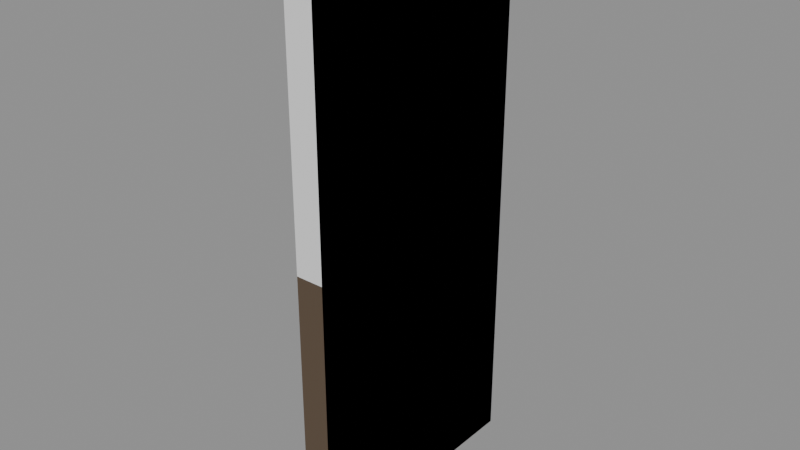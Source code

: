 # Source: booth-14-extra.blend  (saved by Blender 5.3.31; exported with 4.5.12 LTS)
import bpy
from mathutils import Matrix  # noqa: F401  (used for matrix-valued properties, if any)

bpy.ops.wm.read_factory_settings(use_empty=True)
scene = bpy.context.scene
scene.name = 'Scene'

# ---- collections
col_solids = bpy.data.collections.new('solids'); scene.collection.children.link(col_solids)

# ---- materials (node trees are filled in below, after node groups)
mat_5a4a3a = bpy.data.materials.new('#5a4a3a')
mat_5a4a3a.use_backface_culling = True
mat_5a4a3a.diffuse_color = (0.1022, 0.06848, 0.04231, 1.0)
mat_d8a840_metal_0_6 = bpy.data.materials.new('#d8a840 metal 0.6')
mat_d8a840_metal_0_6.use_backface_culling = True
mat_d8a840_metal_0_6.diffuse_color = (0.6867, 0.3916, 0.05127, 1.0)

# ---- material node trees
mat_5a4a3a.use_nodes = True; mat_5a4a3a.node_tree.nodes.clear()
_N = mat_5a4a3a.node_tree.nodes; _L = mat_5a4a3a.node_tree.links
n0 = _N.new('ShaderNodeBsdfPrincipled'); n0.name = 'Principled BSDF'; n0.location = (-200, 100)
n0.inputs[0].default_value = (0.1022, 0.06848, 0.04231, 1.0)
n0.inputs[2].default_value = 0.9
n0.inputs[10].default_value = 0.005
n1 = _N.new('ShaderNodeOutputMaterial'); n1.name = 'Material Output'; n1.location = (200, 100)
_L.new(n0.outputs[0], n1.inputs[0])
n1.is_active_output = True
mat_d8a840_metal_0_6.use_nodes = True; mat_d8a840_metal_0_6.node_tree.nodes.clear()
_N = mat_d8a840_metal_0_6.node_tree.nodes; _L = mat_d8a840_metal_0_6.node_tree.links
n0 = _N.new('ShaderNodeBsdfPrincipled'); n0.name = 'Principled BSDF'; n0.location = (-200, 100)
n0.inputs[0].default_value = (0.6867, 0.3916, 0.05127, 1.0)
n0.inputs[1].default_value = 0.6
n0.inputs[2].default_value = 0.9
n0.inputs[10].default_value = 0.005
n1 = _N.new('ShaderNodeOutputMaterial'); n1.name = 'Material Output'; n1.location = (200, 100)
_L.new(n0.outputs[0], n1.inputs[0])
n1.is_active_output = True

# ---- meshes
me_00__5a4a3a_r320 = bpy.data.meshes.new('00_#5a4a3a_r320')
me_00__5a4a3a_r320.from_pydata([(8.95, 3.2, 0.0), (8.95, 2.3, 0.0), (8.95, 3.2, 2.0), (8.95, 2.3, 2.0), (9.05, 3.2, 0.0), (9.05, 2.3, 0.0), (9.05, 3.2, 2.0), (9.05, 2.3, 2.0)], [], [(0, 1, 3, 2), (2, 3, 7, 6), (6, 7, 5, 4), (4, 5, 1, 0), (2, 6, 4, 0), (7, 3, 1, 5)])
me_00__5a4a3a_r320.materials.append(mat_5a4a3a)
me_00__5a4a3a_r320.update()
me_01__d8a840_r110 = bpy.data.meshes.new('01_#d8a840_r110')
me_01__d8a840_r110.from_pydata([(8.93, 2.45, 1.05), (8.93, 2.498, 0.9845), (8.93, 2.479, 0.9595), (8.93, 2.45, 0.95), (8.955, 2.465, 1.04), (8.971, 2.474, 1.015), (8.971, 2.474, 0.9845), (8.955, 2.465, 0.9595), (8.955, 2.435, 1.04), (8.971, 2.426, 1.015), (8.971, 2.426, 0.9845), (8.955, 2.435, 0.9595), (8.93, 2.421, 1.04), (8.93, 2.402, 1.015), (8.93, 2.402, 0.9845), (8.93, 2.421, 0.9595), (8.905, 2.435, 1.04), (8.889, 2.426, 1.015), (8.889, 2.426, 0.9845), (8.905, 2.435, 0.9595), (8.905, 2.465, 1.04), (8.889, 2.474, 1.015), (8.889, 2.474, 0.9845), (8.905, 2.465, 0.9595), (8.93, 2.479, 1.04), (8.93, 2.498, 1.015)], [], [(2, 1, 6, 7), (25, 24, 4, 5), (3, 2, 7), (1, 25, 5, 6), (24, 0, 4), (3, 7, 11), (6, 5, 9, 10), (4, 0, 8), (7, 6, 10, 11), (5, 4, 8, 9), (3, 11, 15), (10, 9, 13, 14), (8, 0, 12), (11, 10, 14, 15), (9, 8, 12, 13), (3, 15, 19), (14, 13, 17, 18), (12, 0, 16), (15, 14, 18, 19), (13, 12, 16, 17), (3, 19, 23), (18, 17, 21, 22), (16, 0, 20), (19, 18, 22, 23), (17, 16, 20, 21), (3, 23, 2), (22, 21, 25, 1), (20, 0, 24), (23, 22, 1, 2), (21, 20, 24, 25)])
me_01__d8a840_r110.polygons.foreach_set('use_smooth', [True] * 30)
me_01__d8a840_r110.materials.append(mat_d8a840_metal_0_6)
me_01__d8a840_r110.update()
me_solid = bpy.data.meshes.new('solid')
me_solid.from_pydata([(-0.5, -0.5, -0.5), (-0.5, -0.5, 0.5), (-0.5, 0.5, -0.5), (-0.5, 0.5, 0.5), (0.5, -0.5, -0.5), (0.5, -0.5, 0.5), (0.5, 0.5, -0.5), (0.5, 0.5, 0.5)], [], [(0, 1, 3, 2), (2, 3, 7, 6), (6, 7, 5, 4), (4, 5, 1, 0), (2, 6, 4, 0), (7, 3, 1, 5)])
me_solid.update()

# ---- objects
ob_00__5a4a3a_r320 = bpy.data.objects.new('00_#5a4a3a_r320', me_00__5a4a3a_r320)
ob_01__d8a840_r110 = bpy.data.objects.new('01_#d8a840_r110', me_01__d8a840_r110)
ob_solid = bpy.data.objects.new('solid', me_solid)

# ---- transforms, parenting, visibility, modifiers, constraints
ob_00__5a4a3a_r320.location = (0.0, 0.0, 0.0)
ob_01__d8a840_r110.location = (0.0, 0.0, 0.0)
ob_solid.location = (9.0, 2.75, 1.0)
ob_solid.rotation_euler = (1.571, -0.0, 0.0)
ob_solid.scale = (0.1, 2.0, 0.9)
ob_solid.display_type = 'WIRE'

# ---- collection membership
scene.collection.objects.link(ob_00__5a4a3a_r320)
scene.collection.objects.link(ob_01__d8a840_r110)
col_solids.objects.link(ob_solid)

# ---- scene / render settings (as saved in the file)
scene.frame_start = 1; scene.frame_end = 250; scene.frame_set(1)
scene.render.engine = 'BLENDER_EEVEE_NEXT'
scene.render.bake_bias = 0.0
scene.render.bake_samples = 0
scene.render.compositor_device = 'GPU'
scene.eevee.use_volume_custom_range = False
scene.eevee.fast_gi_thickness_near = 0.1
scene.eevee.fast_gi_thickness_far = 0.0
scene.eevee.ray_tracing_options.screen_trace_thickness = 0.1
bpy.context.view_layer.update()

# ---- added for rendering (the .blend has no active camera and no usable light): camera, sun + grey world if the file has none
cam_auto = bpy.data.cameras.new('AutoCamera')
cam_auto.lens = 50.0
cam_auto.sensor_width = 36.0
cam_auto.clip_end = 1000.0
ob_auto_camera = bpy.data.objects.new('AutoCamera', cam_auto)
scene.collection.objects.link(ob_auto_camera)
ob_auto_camera.location = (11.0041, 0.308422, 2.62772)
ob_auto_camera.rotation_euler = (1.09748, -7.21219e-08, 0.694738)
scene.camera = ob_auto_camera
light_auto_sun = bpy.data.lights.new('AutoSun', 'SUN')
light_auto_sun.energy = 3.0
light_auto_sun.angle = 0.0523599
ob_auto_sun = bpy.data.objects.new('AutoSun', light_auto_sun)
scene.collection.objects.link(ob_auto_sun)
ob_auto_sun.rotation_euler = (0.872665, 0.174533, 0.523599)
if scene.world is None:
    world_auto = bpy.data.worlds.new('AutoWorld')
    world_auto.color = (0.3, 0.3, 0.3)
    scene.world = world_auto
bpy.context.view_layer.update()
